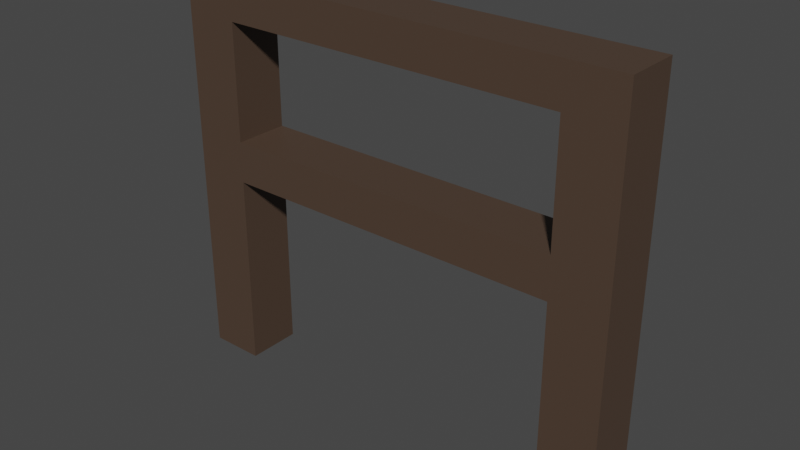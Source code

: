 # Source: fence.blend  (saved by Blender 3.3.6; exported with 4.5.12 LTS)
import bpy
from mathutils import Matrix  # noqa: F401  (used for matrix-valued properties, if any)

bpy.ops.wm.read_factory_settings(use_empty=True)
scene = bpy.context.scene
scene.name = 'Scene'

# ---- collections
col_collection = bpy.data.collections.new('Collection'); scene.collection.children.link(col_collection)

# ---- materials (node trees are filled in below, after node groups)
mat_color = bpy.data.materials.new('Color')
mat_color.use_transparent_shadow = False

# ---- material node trees
mat_color.use_nodes = True; mat_color.node_tree.nodes.clear()
_N = mat_color.node_tree.nodes; _L = mat_color.node_tree.links
n0 = _N.new('ShaderNodeBsdfPrincipled'); n0.name = 'Principled BSDF'; n0.location = (10, 300)
n0.distribution = 'GGX'
n0.subsurface_method = 'RANDOM_WALK_SKIN'
n0.inputs[0].default_value = (0.07658, 0.04812, 0.03271, 1.0)
n0.inputs[3].default_value = 1.45
n0.inputs[27].default_value = (0.0, 0.0, 0.0, 1.0)
n0.inputs[28].default_value = 1.0
n1 = _N.new('ShaderNodeOutputMaterial'); n1.name = 'Material Output'; n1.location = (300, 300)
_L.new(n0.outputs[0], n1.inputs[0])
n1.is_active_output = True

# ---- world
world_world = bpy.data.worlds.new('World'); scene.world = world_world
world_world.use_nodes = True; world_world.node_tree.nodes.clear()
_N = world_world.node_tree.nodes; _L = world_world.node_tree.links
n0 = _N.new('ShaderNodeOutputWorld'); n0.name = 'World Output'; n0.location = (300, 300)
n1 = _N.new('ShaderNodeBackground'); n1.name = 'Background'; n1.location = (10, 300)
n1.inputs[0].default_value = (0.05088, 0.05088, 0.05088, 1.0)
_L.new(n1.outputs[0], n0.inputs[0])
n0.is_active_output = True
world_world.color = (0.05088, 0.05088, 0.05088)
world_world.use_sun_shadow = False
world_world.sun_shadow_jitter_overblur = 0.0

# ---- meshes
me_cube_002 = bpy.data.meshes.new('Cube.002')
me_cube_002.from_pydata([(-0.5687, -0.06865, 0.003321), (-0.5687, -0.06865, 0.9967), (-0.5687, 0.06865, 0.003321), (-0.5687, 0.06865, 0.9967), (-0.4313, -0.06865, 0.003321), (-0.4313, -0.06865, 0.9967), (-0.4313, 0.06865, 0.003321), (-0.4313, 0.06865, 0.9967), (0.4313, -0.06865, 0.003321), (0.4313, -0.06865, 0.9967), (0.4313, 0.06865, 0.003321), (0.4313, 0.06865, 0.9967), (0.5687, -0.06865, 0.003321), (0.5687, -0.06865, 0.9967), (0.5687, 0.06865, 0.003321), (0.5687, 0.06865, 0.9967), (0.4313, -0.06865, 0.5), (0.4313, 0.06865, 0.5), (0.5687, 0.06865, 0.5), (0.5687, -0.06865, 0.5), (-0.5687, -0.06865, 0.5), (-0.5687, 0.06865, 0.5), (-0.4313, 0.06865, 0.5), (-0.4313, -0.06865, 0.5), (0.4313, -0.06865, 0.6034), (0.4313, 0.06865, 0.6034), (0.5687, 0.06865, 0.6034), (0.5687, -0.06865, 0.6034), (-0.5687, -0.06865, 0.6034), (-0.5687, 0.06865, 0.6034), (-0.4313, 0.06865, 0.6034), (-0.4313, -0.06865, 0.6034), (0.4313, -0.06865, 0.8951), (0.4313, 0.06865, 0.8951), (0.5687, 0.06865, 0.8951), (0.5687, -0.06865, 0.8951), (-0.5687, -0.06865, 0.8951), (-0.5687, 0.06865, 0.8951), (-0.4313, 0.06865, 0.8951), (-0.4313, -0.06865, 0.8951)], [], [(36, 1, 3, 37), (37, 3, 7, 38), (39, 5, 1, 36), (2, 6, 4, 0), (7, 3, 1, 5), (33, 11, 15, 34), (34, 15, 13, 35), (35, 13, 9, 32), (10, 14, 12, 8), (15, 11, 9, 13), (12, 19, 16, 8), (14, 18, 19, 12), (10, 17, 18, 14), (8, 16, 17, 10), (4, 23, 20, 0), (6, 22, 23, 4), (2, 21, 22, 6), (0, 20, 21, 2), (19, 27, 24, 16), (18, 26, 27, 19), (17, 25, 26, 18), (23, 31, 28, 20), (21, 29, 30, 22), (20, 28, 29, 21), (27, 35, 32, 24), (26, 34, 35, 27), (25, 33, 34, 26), (24, 32, 33, 25), (31, 39, 36, 28), (30, 38, 39, 31), (29, 37, 38, 30), (28, 36, 37, 29), (31, 23, 16, 24), (32, 9, 5, 39), (7, 5, 9, 11), (32, 39, 38, 33), (33, 38, 7, 11), (24, 25, 30, 31), (16, 23, 22, 17), (17, 22, 30, 25)])
_uv = me_cube_002.uv_layers.new(name='UVMap')
_uv.uv.foreach_set('vector', [0.5994, 0.0, 0.625, 0.0, 0.625, 0.25, 0.5994, 0.25, 0.5994, 0.25, 0.625, 0.25, 0.625, 0.5, 0.5994, 0.5, 0.5994, 0.75, 0.625, 0.75, 0.625, 1.0, 0.5994, 1.0, 0.125, 0.5, 0.375, 0.5, 0.375, 0.75, 0.125, 0.75, 0.625, 0.5, 0.875, 0.5, 0.875, 0.75, 0.625, 0.75, 0.5994, 0.25, 0.625, 0.25, 0.625, 0.5, 0.5994, 0.5, 0.5994, 0.5, 0.625, 0.5, 0.625, 0.75, 0.5994, 0.75, 0.5994, 0.75, 0.625, 0.75, 0.625, 1.0, 0.5994, 1.0, 0.125, 0.5, 0.375, 0.5, 0.375, 0.75, 0.125, 0.75, 0.625, 0.5, 0.875, 0.5, 0.875, 0.75, 0.625, 0.75, 0.375, 0.75, 0.5, 0.75, 0.5, 1.0, 0.375, 1.0, 0.375, 0.5, 0.5, 0.5, 0.5, 0.75, 0.375, 0.75, 0.375, 0.25, 0.5, 0.25, 0.5, 0.5, 0.375, 0.5, 0.375, 0.0, 0.5, 0.0, 0.5, 0.25, 0.375, 0.25, 0.375, 0.75, 0.5, 0.75, 0.5, 1.0, 0.375, 1.0, 0.375, 0.5, 0.5, 0.5, 0.5, 0.75, 0.375, 0.75, 0.375, 0.25, 0.5, 0.25, 0.5, 0.5, 0.375, 0.5, 0.375, 0.0, 0.5, 0.0, 0.5, 0.25, 0.375, 0.25, 0.5, 0.75, 0.526, 0.75, 0.526, 1.0, 0.5, 1.0, 0.5, 0.5, 0.526, 0.5, 0.526, 0.75, 0.5, 0.75, 0.5, 0.25, 0.526, 0.25, 0.526, 0.5, 0.5, 0.5, 0.5, 0.75, 0.526, 0.75, 0.526, 1.0, 0.5, 1.0, 0.5, 0.25, 0.526, 0.25, 0.526, 0.5, 0.5, 0.5, 0.5, 0.0, 0.526, 0.0, 0.526, 0.25, 0.5, 0.25, 0.526, 0.75, 0.5994, 0.75, 0.5994, 1.0, 0.526, 1.0, 0.526, 0.5, 0.5994, 0.5, 0.5994, 0.75, 0.526, 0.75, 0.526, 0.25, 0.5994, 0.25, 0.5994, 0.5, 0.526, 0.5, 0.526, 0.0, 0.5994, 0.0, 0.5994, 0.25, 0.526, 0.25, 0.526, 0.75, 0.5994, 0.75, 0.5994, 1.0, 0.526, 1.0, 0.526, 0.5, 0.5994, 0.5, 0.5994, 0.75, 0.526, 0.75, 0.526, 0.25, 0.5994, 0.25, 0.5994, 0.5, 0.526, 0.5, 0.526, 0.0, 0.5994, 0.0, 0.5994, 0.25, 0.526, 0.25, 0.526, 0.75, 0.5, 0.75, 0.5, 1.0, 0.526, 1.0, 0.5994, 1.0, 0.625, 1.0, 0.625, 0.75, 0.5994, 0.75, 0.625, 0.5, 0.625, 0.75, 0.875, 0.75, 0.875, 0.5, 0.5994, 1.0, 0.5994, 0.75, 0.5994, 0.5, 0.5994, 0.25, 0.5994, 0.25, 0.5994, 0.5, 0.625, 0.5, 0.875, 0.5, 0.526, 1.0, 0.526, 0.25, 0.526, 0.5, 0.526, 0.75, 0.5, 1.0, 0.5, 0.75, 0.5, 0.5, 0.5, 0.25, 0.5, 0.25, 0.5, 0.5, 0.526, 0.5, 0.526, 0.25])
me_cube_002.materials.append(mat_color)
me_cube_002.update()

# ---- objects
ob_model = bpy.data.objects.new('Model', me_cube_002)

# ---- transforms, parenting, visibility, modifiers, constraints
ob_model.location = (0.0, 0.0, 0.0)

# ---- collection membership
col_collection.objects.link(ob_model)

# ---- scene / render settings (as saved in the file)
scene.frame_start = 1; scene.frame_end = 250; scene.frame_set(1)
scene.render.engine = 'BLENDER_EEVEE_NEXT'
scene.cycles.sampling_pattern = 'TABULATED_SOBOL'
scene.cycles.use_light_tree = False
scene.view_settings.view_transform = 'Filmic'
bpy.context.view_layer.update()

# ---- added for rendering (the .blend has no active camera and no usable light): camera, sun
cam_auto = bpy.data.cameras.new('AutoCamera')
cam_auto.lens = 50.0
cam_auto.sensor_width = 36.0
cam_auto.clip_end = 1000.0
ob_auto_camera = bpy.data.objects.new('AutoCamera', cam_auto)
scene.collection.objects.link(ob_auto_camera)
ob_auto_camera.location = (1.40289, -1.68347, 1.62231)
ob_auto_camera.rotation_euler = (1.09748, -7.21219e-08, 0.694738)
scene.camera = ob_auto_camera
light_auto_sun = bpy.data.lights.new('AutoSun', 'SUN')
light_auto_sun.energy = 3.0
light_auto_sun.angle = 0.0523599
ob_auto_sun = bpy.data.objects.new('AutoSun', light_auto_sun)
scene.collection.objects.link(ob_auto_sun)
ob_auto_sun.rotation_euler = (0.872665, 0.174533, 0.523599)
bpy.context.view_layer.update()
